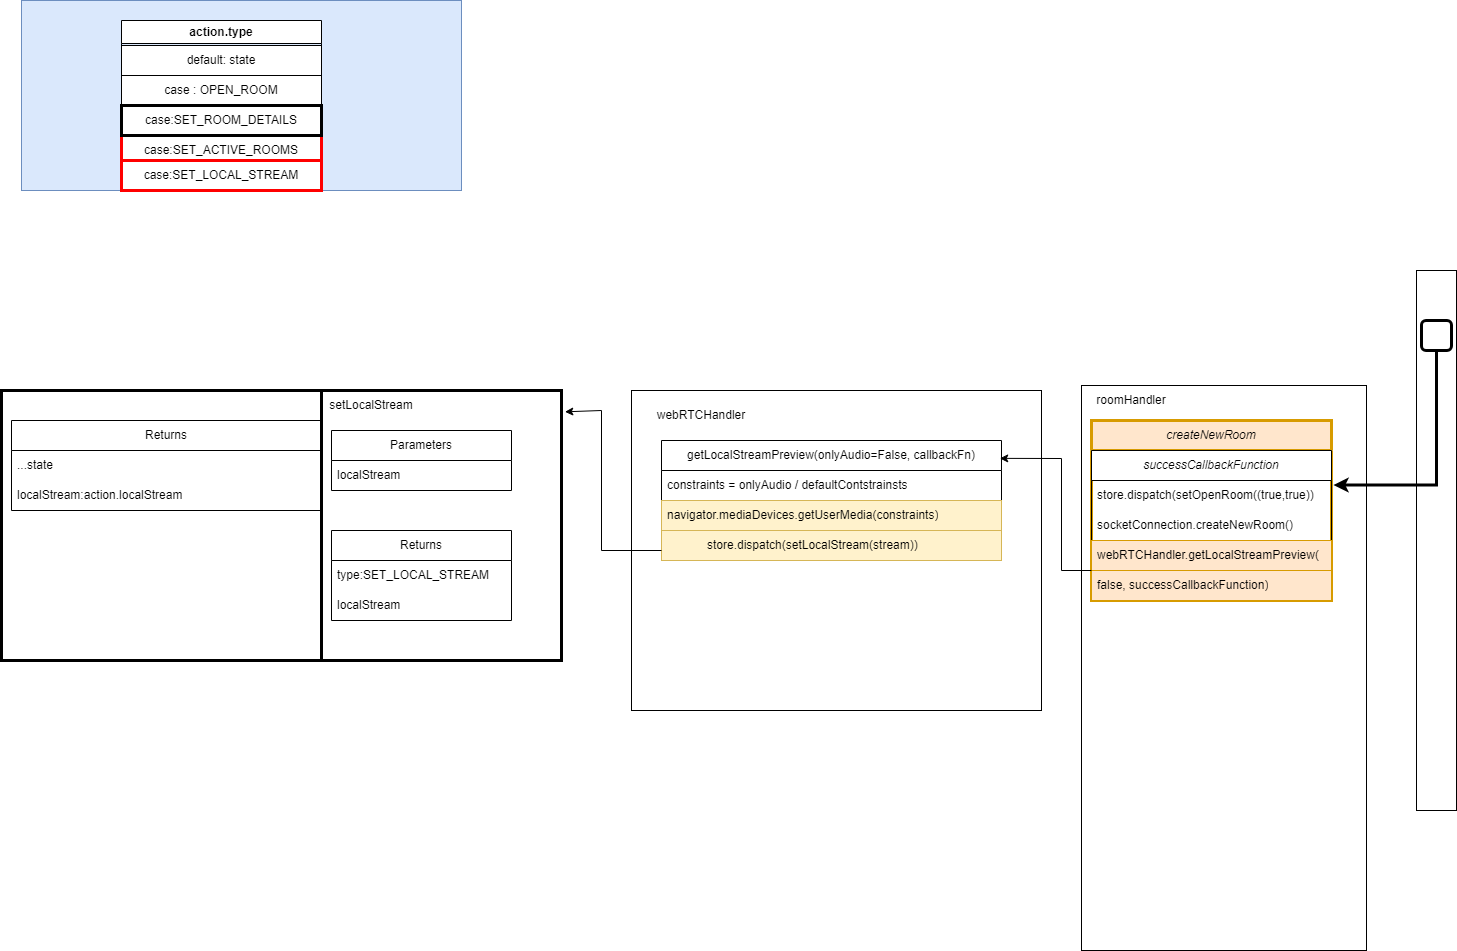

The diagram above was exported from draw.io. Its source (the exported page's mxGraphModel, read from the mxfile embedded in the PNG):
<mxGraphModel dx="2670" dy="2080" grid="1" gridSize="10" guides="1" tooltips="1" connect="1" arrows="1" fold="1" page="1" pageScale="1" pageWidth="850" pageHeight="1100" math="0" shadow="0">
  <root>
    <mxCell id="0" />
    <mxCell id="1" parent="0" />
    <mxCell id="WkpAoWvFnSGHPEPlFWdq-1" value="" style="rounded=0;whiteSpace=wrap;html=1;" vertex="1" parent="1">
      <mxGeometry x="70" y="140" width="410" height="320" as="geometry" />
    </mxCell>
    <mxCell id="WkpAoWvFnSGHPEPlFWdq-2" value="webRTCHandler" style="text;html=1;strokeColor=none;fillColor=none;align=center;verticalAlign=middle;whiteSpace=wrap;rounded=0;" vertex="1" parent="1">
      <mxGeometry x="110" y="150" width="60" height="30" as="geometry" />
    </mxCell>
    <mxCell id="WkpAoWvFnSGHPEPlFWdq-3" value="getLocalStreamPreview(onlyAudio=False, callbackFn)" style="swimlane;fontStyle=0;childLayout=stackLayout;horizontal=1;startSize=30;horizontalStack=0;resizeParent=1;resizeParentMax=0;resizeLast=0;collapsible=1;marginBottom=0;whiteSpace=wrap;html=1;" vertex="1" parent="1">
      <mxGeometry x="100" y="190" width="340" height="120" as="geometry" />
    </mxCell>
    <mxCell id="WkpAoWvFnSGHPEPlFWdq-4" value="constraints = onlyAudio / defaultContstrainsts" style="text;strokeColor=none;fillColor=none;align=left;verticalAlign=middle;spacingLeft=4;spacingRight=4;overflow=hidden;points=[[0,0.5],[1,0.5]];portConstraint=eastwest;rotatable=0;whiteSpace=wrap;html=1;" vertex="1" parent="WkpAoWvFnSGHPEPlFWdq-3">
      <mxGeometry y="30" width="340" height="30" as="geometry" />
    </mxCell>
    <mxCell id="WkpAoWvFnSGHPEPlFWdq-5" value="navigator.mediaDevices.getUserMedia(constraints)" style="text;strokeColor=#d6b656;fillColor=#fff2cc;align=left;verticalAlign=middle;spacingLeft=4;spacingRight=4;overflow=hidden;points=[[0,0.5],[1,0.5]];portConstraint=eastwest;rotatable=0;whiteSpace=wrap;html=1;" vertex="1" parent="WkpAoWvFnSGHPEPlFWdq-3">
      <mxGeometry y="60" width="340" height="30" as="geometry" />
    </mxCell>
    <mxCell id="WkpAoWvFnSGHPEPlFWdq-6" value="&lt;blockquote style=&quot;margin: 0 0 0 40px; border: none; padding: 0px;&quot;&gt;store.dispatch(setLocalStream(stream))&lt;/blockquote&gt;" style="text;strokeColor=#d6b656;fillColor=#fff2cc;align=left;verticalAlign=middle;spacingLeft=4;spacingRight=4;overflow=hidden;points=[[0,0.5],[1,0.5]];portConstraint=eastwest;rotatable=0;whiteSpace=wrap;html=1;" vertex="1" parent="WkpAoWvFnSGHPEPlFWdq-3">
      <mxGeometry y="90" width="340" height="30" as="geometry" />
    </mxCell>
    <mxCell id="eqPqBGiI-j5YPB-CDkYA-1" value="" style="rounded=0;whiteSpace=wrap;html=1;strokeWidth=3;strokeColor=#000000;" vertex="1" parent="1">
      <mxGeometry x="-560" y="140" width="320" height="270" as="geometry" />
    </mxCell>
    <mxCell id="eqPqBGiI-j5YPB-CDkYA-2" value="Returns" style="swimlane;fontStyle=0;childLayout=stackLayout;horizontal=1;startSize=30;horizontalStack=0;resizeParent=1;resizeParentMax=0;resizeLast=0;collapsible=1;marginBottom=0;whiteSpace=wrap;html=1;" vertex="1" parent="1">
      <mxGeometry x="-550" y="170" width="310" height="90" as="geometry" />
    </mxCell>
    <mxCell id="eqPqBGiI-j5YPB-CDkYA-3" value="...state" style="text;strokeColor=none;fillColor=none;align=left;verticalAlign=middle;spacingLeft=4;spacingRight=4;overflow=hidden;points=[[0,0.5],[1,0.5]];portConstraint=eastwest;rotatable=0;whiteSpace=wrap;html=1;" vertex="1" parent="eqPqBGiI-j5YPB-CDkYA-2">
      <mxGeometry y="30" width="310" height="30" as="geometry" />
    </mxCell>
    <mxCell id="eqPqBGiI-j5YPB-CDkYA-4" value="localStream:action.localStream" style="text;strokeColor=none;fillColor=none;align=left;verticalAlign=middle;spacingLeft=4;spacingRight=4;overflow=hidden;points=[[0,0.5],[1,0.5]];portConstraint=eastwest;rotatable=0;whiteSpace=wrap;html=1;" vertex="1" parent="eqPqBGiI-j5YPB-CDkYA-2">
      <mxGeometry y="60" width="310" height="30" as="geometry" />
    </mxCell>
    <mxCell id="eqPqBGiI-j5YPB-CDkYA-5" value="" style="rounded=0;whiteSpace=wrap;html=1;strokeWidth=3;strokeColor=#000000;" vertex="1" parent="1">
      <mxGeometry x="-240" y="140" width="240" height="270" as="geometry" />
    </mxCell>
    <mxCell id="eqPqBGiI-j5YPB-CDkYA-6" value="Parameters" style="swimlane;fontStyle=0;childLayout=stackLayout;horizontal=1;startSize=30;horizontalStack=0;resizeParent=1;resizeParentMax=0;resizeLast=0;collapsible=1;marginBottom=0;whiteSpace=wrap;html=1;" vertex="1" parent="1">
      <mxGeometry x="-230" y="180" width="180" height="60" as="geometry">
        <mxRectangle x="770" y="640" width="100" height="30" as="alternateBounds" />
      </mxGeometry>
    </mxCell>
    <mxCell id="eqPqBGiI-j5YPB-CDkYA-7" value="localStream" style="text;strokeColor=none;fillColor=none;align=left;verticalAlign=middle;spacingLeft=4;spacingRight=4;overflow=hidden;points=[[0,0.5],[1,0.5]];portConstraint=eastwest;rotatable=0;whiteSpace=wrap;html=1;" vertex="1" parent="eqPqBGiI-j5YPB-CDkYA-6">
      <mxGeometry y="30" width="180" height="30" as="geometry" />
    </mxCell>
    <mxCell id="eqPqBGiI-j5YPB-CDkYA-8" value="setLocalStream" style="text;html=1;strokeColor=none;fillColor=none;align=center;verticalAlign=middle;whiteSpace=wrap;rounded=0;" vertex="1" parent="1">
      <mxGeometry x="-240" y="140" width="100" height="30" as="geometry" />
    </mxCell>
    <mxCell id="eqPqBGiI-j5YPB-CDkYA-9" value="Returns" style="swimlane;fontStyle=0;childLayout=stackLayout;horizontal=1;startSize=30;horizontalStack=0;resizeParent=1;resizeParentMax=0;resizeLast=0;collapsible=1;marginBottom=0;whiteSpace=wrap;html=1;" vertex="1" parent="1">
      <mxGeometry x="-230" y="280" width="180" height="90" as="geometry">
        <mxRectangle x="770" y="740" width="80" height="30" as="alternateBounds" />
      </mxGeometry>
    </mxCell>
    <mxCell id="eqPqBGiI-j5YPB-CDkYA-10" value="type:SET_LOCAL_STREAM" style="text;strokeColor=none;fillColor=none;align=left;verticalAlign=middle;spacingLeft=4;spacingRight=4;overflow=hidden;points=[[0,0.5],[1,0.5]];portConstraint=eastwest;rotatable=0;whiteSpace=wrap;html=1;" vertex="1" parent="eqPqBGiI-j5YPB-CDkYA-9">
      <mxGeometry y="30" width="180" height="30" as="geometry" />
    </mxCell>
    <mxCell id="eqPqBGiI-j5YPB-CDkYA-11" value="localStream" style="text;strokeColor=none;fillColor=none;align=left;verticalAlign=middle;spacingLeft=4;spacingRight=4;overflow=hidden;points=[[0,0.5],[1,0.5]];portConstraint=eastwest;rotatable=0;whiteSpace=wrap;html=1;" vertex="1" parent="eqPqBGiI-j5YPB-CDkYA-9">
      <mxGeometry y="60" width="180" height="30" as="geometry" />
    </mxCell>
    <mxCell id="fBnpFg4exAc1-HgSxjpm-1" value="" style="rounded=0;whiteSpace=wrap;html=1;" vertex="1" parent="1">
      <mxGeometry x="520" y="135" width="285" height="565" as="geometry" />
    </mxCell>
    <mxCell id="fBnpFg4exAc1-HgSxjpm-2" value="&lt;i&gt;createNewRoom&lt;/i&gt;" style="swimlane;fontStyle=0;childLayout=stackLayout;horizontal=1;startSize=30;horizontalStack=0;resizeParent=1;resizeParentMax=0;resizeLast=0;collapsible=1;marginBottom=0;whiteSpace=wrap;html=1;strokeWidth=3;fillColor=#ffe6cc;strokeColor=#d79b00;" vertex="1" parent="1">
      <mxGeometry x="530" y="170" width="240" height="180" as="geometry">
        <mxRectangle x="1060" y="630" width="130" height="30" as="alternateBounds" />
      </mxGeometry>
    </mxCell>
    <mxCell id="fBnpFg4exAc1-HgSxjpm-10" value="&lt;i&gt;successCallbackFunction&lt;/i&gt;" style="swimlane;fontStyle=0;childLayout=stackLayout;horizontal=1;startSize=30;horizontalStack=0;resizeParent=1;resizeParentMax=0;resizeLast=0;collapsible=1;marginBottom=0;whiteSpace=wrap;html=1;" vertex="1" parent="fBnpFg4exAc1-HgSxjpm-2">
      <mxGeometry y="30" width="240" height="90" as="geometry">
        <mxRectangle y="30" width="240" height="30" as="alternateBounds" />
      </mxGeometry>
    </mxCell>
    <mxCell id="fBnpFg4exAc1-HgSxjpm-3" value="store.dispatch(setOpenRoom((true,true))" style="text;strokeColor=none;fillColor=none;align=left;verticalAlign=middle;spacingLeft=4;spacingRight=4;overflow=hidden;points=[[0,0.5],[1,0.5]];portConstraint=eastwest;rotatable=0;whiteSpace=wrap;html=1;" vertex="1" parent="fBnpFg4exAc1-HgSxjpm-10">
      <mxGeometry y="30" width="240" height="30" as="geometry" />
    </mxCell>
    <mxCell id="fBnpFg4exAc1-HgSxjpm-4" value="socketConnection.createNewRoom()" style="text;strokeColor=none;fillColor=none;align=left;verticalAlign=middle;spacingLeft=4;spacingRight=4;overflow=hidden;points=[[0,0.5],[1,0.5]];portConstraint=eastwest;rotatable=0;whiteSpace=wrap;html=1;" vertex="1" parent="fBnpFg4exAc1-HgSxjpm-10">
      <mxGeometry y="60" width="240" height="30" as="geometry" />
    </mxCell>
    <mxCell id="fBnpFg4exAc1-HgSxjpm-14" value="webRTCHandler.getLocalStreamPreview(" style="text;strokeColor=#d79b00;fillColor=#ffe6cc;align=left;verticalAlign=middle;spacingLeft=4;spacingRight=4;overflow=hidden;points=[[0,0.5],[1,0.5]];portConstraint=eastwest;rotatable=0;whiteSpace=wrap;html=1;" vertex="1" parent="fBnpFg4exAc1-HgSxjpm-2">
      <mxGeometry y="120" width="240" height="30" as="geometry" />
    </mxCell>
    <mxCell id="fBnpFg4exAc1-HgSxjpm-15" value="false, successCallbackFunction)" style="text;strokeColor=#d79b00;fillColor=#ffe6cc;align=left;verticalAlign=middle;spacingLeft=4;spacingRight=4;overflow=hidden;points=[[0,0.5],[1,0.5]];portConstraint=eastwest;rotatable=0;whiteSpace=wrap;html=1;" vertex="1" parent="fBnpFg4exAc1-HgSxjpm-2">
      <mxGeometry y="150" width="240" height="30" as="geometry" />
    </mxCell>
    <mxCell id="fBnpFg4exAc1-HgSxjpm-5" value="" style="rounded=0;whiteSpace=wrap;html=1;" vertex="1" parent="1">
      <mxGeometry x="855" y="20" width="40" height="540" as="geometry" />
    </mxCell>
    <mxCell id="fBnpFg4exAc1-HgSxjpm-6" value="" style="rounded=1;whiteSpace=wrap;html=1;strokeWidth=3;" vertex="1" parent="1">
      <mxGeometry x="860" y="70" width="30" height="30" as="geometry" />
    </mxCell>
    <mxCell id="fBnpFg4exAc1-HgSxjpm-7" style="edgeStyle=orthogonalEdgeStyle;rounded=0;orthogonalLoop=1;jettySize=auto;html=1;entryX=1.008;entryY=0.149;entryDx=0;entryDy=0;entryPerimeter=0;strokeWidth=3;" edge="1" parent="1" source="fBnpFg4exAc1-HgSxjpm-6" target="fBnpFg4exAc1-HgSxjpm-3">
      <mxGeometry relative="1" as="geometry" />
    </mxCell>
    <mxCell id="fBnpFg4exAc1-HgSxjpm-8" value="roomHandler" style="text;html=1;strokeColor=none;fillColor=none;align=center;verticalAlign=middle;whiteSpace=wrap;rounded=0;" vertex="1" parent="1">
      <mxGeometry x="530" y="135" width="80" height="30" as="geometry" />
    </mxCell>
    <mxCell id="fBnpFg4exAc1-HgSxjpm-16" value="" style="endArrow=classic;html=1;rounded=0;entryX=0.995;entryY=0.149;entryDx=0;entryDy=0;entryPerimeter=0;" edge="1" parent="1" target="WkpAoWvFnSGHPEPlFWdq-3">
      <mxGeometry width="50" height="50" relative="1" as="geometry">
        <mxPoint x="530" y="320" as="sourcePoint" />
        <mxPoint x="590" y="210" as="targetPoint" />
        <Array as="points">
          <mxPoint x="500" y="320" />
          <mxPoint x="500" y="208" />
        </Array>
      </mxGeometry>
    </mxCell>
    <mxCell id="fBnpFg4exAc1-HgSxjpm-17" value="" style="endArrow=classic;html=1;rounded=0;entryX=1.014;entryY=0.079;entryDx=0;entryDy=0;entryPerimeter=0;" edge="1" parent="1" target="eqPqBGiI-j5YPB-CDkYA-5">
      <mxGeometry width="50" height="50" relative="1" as="geometry">
        <mxPoint x="100" y="300" as="sourcePoint" />
        <mxPoint x="190" y="210" as="targetPoint" />
        <Array as="points">
          <mxPoint x="40" y="300" />
          <mxPoint x="40" y="160" />
        </Array>
      </mxGeometry>
    </mxCell>
    <mxCell id="rYocrmHPmSTyXYAyt0Bs-1" value="" style="rounded=0;whiteSpace=wrap;html=1;fillColor=#dae8fc;strokeColor=#6c8ebf;" vertex="1" parent="1">
      <mxGeometry x="-540" y="-250" width="440" height="190" as="geometry" />
    </mxCell>
    <mxCell id="rYocrmHPmSTyXYAyt0Bs-2" value="action.type" style="swimlane;whiteSpace=wrap;html=1;" vertex="1" parent="1">
      <mxGeometry x="-440" y="-230" width="200" height="170" as="geometry" />
    </mxCell>
    <mxCell id="rYocrmHPmSTyXYAyt0Bs-3" value="default: state" style="rounded=0;whiteSpace=wrap;html=1;" vertex="1" parent="rYocrmHPmSTyXYAyt0Bs-2">
      <mxGeometry y="25" width="200" height="30" as="geometry" />
    </mxCell>
    <mxCell id="rYocrmHPmSTyXYAyt0Bs-4" value="case:SET_ACTIVE_ROOMS" style="rounded=0;whiteSpace=wrap;html=1;strokeWidth=3;strokeColor=#FF0000;" vertex="1" parent="rYocrmHPmSTyXYAyt0Bs-2">
      <mxGeometry y="115" width="200" height="30" as="geometry" />
    </mxCell>
    <mxCell id="8NcK8uciwmGqcJDGs2sI-1" value="default: state" style="rounded=0;whiteSpace=wrap;html=1;" vertex="1" parent="rYocrmHPmSTyXYAyt0Bs-2">
      <mxGeometry y="25" width="200" height="30" as="geometry" />
    </mxCell>
    <mxCell id="8NcK8uciwmGqcJDGs2sI-2" value="case : OPEN_ROOM" style="rounded=0;whiteSpace=wrap;html=1;" vertex="1" parent="rYocrmHPmSTyXYAyt0Bs-2">
      <mxGeometry y="55" width="200" height="30" as="geometry" />
    </mxCell>
    <mxCell id="8NcK8uciwmGqcJDGs2sI-3" value="case:SET_ROOM_DETAILS" style="rounded=0;whiteSpace=wrap;html=1;strokeWidth=3;" vertex="1" parent="rYocrmHPmSTyXYAyt0Bs-2">
      <mxGeometry y="85" width="200" height="30" as="geometry" />
    </mxCell>
    <mxCell id="8NcK8uciwmGqcJDGs2sI-4" value="case:SET_LOCAL_STREAM" style="rounded=0;whiteSpace=wrap;html=1;strokeWidth=3;strokeColor=#FF0000;" vertex="1" parent="rYocrmHPmSTyXYAyt0Bs-2">
      <mxGeometry y="140" width="200" height="30" as="geometry" />
    </mxCell>
  </root>
</mxGraphModel>